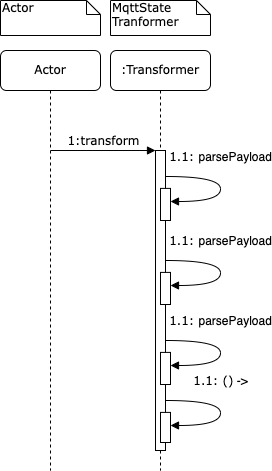

The diagram above was exported from draw.io. Its source (the exported page's mxGraphModel, read from the mxfile embedded in the PNG):
<mxGraphModel dx="1106" dy="835" grid="1" gridSize="10" guides="1" tooltips="1" connect="1" arrows="1" fold="1" page="1" pageScale="1" pageWidth="827" pageHeight="583" math="0" shadow="0">
  <root>
    <mxCell id="0" />
    <mxCell id="1" parent="0" />
    <mxCell id="-4qLJMAM1fxz9FxYk8PB-6" value=":Transformer" style="shape=umlLifeline;perimeter=lifelinePerimeter;whiteSpace=wrap;html=1;container=1;collapsible=0;recursiveResize=0;outlineConnect=0;rounded=1;shadow=0;comic=0;labelBackgroundColor=none;strokeWidth=1;fontFamily=Verdana;fontSize=12;align=center;fillColor=none;" vertex="1" parent="1">
      <mxGeometry x="140" y="80" width="100" height="420" as="geometry" />
    </mxCell>
    <mxCell id="-4qLJMAM1fxz9FxYk8PB-7" value="" style="html=1;points=[];perimeter=orthogonalPerimeter;rounded=0;shadow=0;comic=0;labelBackgroundColor=none;strokeWidth=1;fontFamily=Verdana;fontSize=12;align=center;" vertex="1" parent="-4qLJMAM1fxz9FxYk8PB-6">
      <mxGeometry x="45" y="100" width="10" height="300" as="geometry" />
    </mxCell>
    <mxCell id="-4qLJMAM1fxz9FxYk8PB-8" value="" style="html=1;points=[];perimeter=orthogonalPerimeter;rounded=0;shadow=0;comic=0;labelBackgroundColor=none;strokeWidth=1;fontFamily=Verdana;fontSize=12;align=center;" vertex="1" parent="-4qLJMAM1fxz9FxYk8PB-6">
      <mxGeometry x="50" y="137.9" width="10" height="32.1" as="geometry" />
    </mxCell>
    <mxCell id="-4qLJMAM1fxz9FxYk8PB-9" value="1.1:&amp;nbsp;&lt;span style=&quot;font-family: sans-serif; text-align: start; caret-color: rgb(0, 0, 0);&quot;&gt;parsePayload&lt;/span&gt;" style="html=1;verticalAlign=bottom;endArrow=block;labelBackgroundColor=none;fontFamily=Verdana;fontSize=12;elbow=vertical;edgeStyle=orthogonalEdgeStyle;curved=1;exitX=1.038;exitY=0.345;exitPerimeter=0;entryX=1;entryY=0.221;entryDx=0;entryDy=0;entryPerimeter=0;" edge="1" parent="-4qLJMAM1fxz9FxYk8PB-6">
      <mxGeometry x="-0.1572" y="-10" relative="1" as="geometry">
        <mxPoint x="55.38000000000011" y="125.99999999999991" as="sourcePoint" />
        <mxPoint x="60" y="150.99410000000012" as="targetPoint" />
        <Array as="points">
          <mxPoint x="110" y="126" />
          <mxPoint x="110" y="151" />
        </Array>
        <mxPoint x="10" y="-10" as="offset" />
      </mxGeometry>
    </mxCell>
    <mxCell id="-4qLJMAM1fxz9FxYk8PB-10" value="" style="html=1;points=[];perimeter=orthogonalPerimeter;rounded=0;shadow=0;comic=0;labelBackgroundColor=none;strokeWidth=1;fontFamily=Verdana;fontSize=12;align=center;" vertex="1" parent="-4qLJMAM1fxz9FxYk8PB-6">
      <mxGeometry x="50" y="361.9" width="10" height="30.1" as="geometry" />
    </mxCell>
    <mxCell id="-4qLJMAM1fxz9FxYk8PB-11" value="1.1: ()&lt;span style=&quot;font-family: sans-serif; text-align: start; caret-color: rgb(0, 0, 0); background-color: rgb(255, 255, 255);&quot;&gt;&amp;nbsp;-&amp;gt;&lt;/span&gt;" style="html=1;verticalAlign=bottom;endArrow=block;labelBackgroundColor=none;fontFamily=Verdana;fontSize=12;elbow=vertical;edgeStyle=orthogonalEdgeStyle;curved=1;exitX=1.038;exitY=0.345;exitPerimeter=0;entryX=1;entryY=0.221;entryDx=0;entryDy=0;entryPerimeter=0;" edge="1" parent="-4qLJMAM1fxz9FxYk8PB-6">
      <mxGeometry x="-0.1572" y="-10" relative="1" as="geometry">
        <mxPoint x="55.38000000000011" y="350" as="sourcePoint" />
        <mxPoint x="60" y="374.9941000000001" as="targetPoint" />
        <Array as="points">
          <mxPoint x="110" y="350" />
          <mxPoint x="110" y="375" />
        </Array>
        <mxPoint x="10" y="-10" as="offset" />
      </mxGeometry>
    </mxCell>
    <mxCell id="-4qLJMAM1fxz9FxYk8PB-18" value="" style="html=1;points=[];perimeter=orthogonalPerimeter;rounded=0;shadow=0;comic=0;labelBackgroundColor=none;strokeWidth=1;fontFamily=Verdana;fontSize=12;align=center;" vertex="1" parent="-4qLJMAM1fxz9FxYk8PB-6">
      <mxGeometry x="50" y="221.89999999999998" width="10" height="32.1" as="geometry" />
    </mxCell>
    <mxCell id="-4qLJMAM1fxz9FxYk8PB-19" value="1.1:&amp;nbsp;&lt;span style=&quot;font-family: sans-serif; text-align: start; caret-color: rgb(0, 0, 0);&quot;&gt;parsePayload&lt;/span&gt;" style="html=1;verticalAlign=bottom;endArrow=block;labelBackgroundColor=none;fontFamily=Verdana;fontSize=12;elbow=vertical;edgeStyle=orthogonalEdgeStyle;curved=1;exitX=1.038;exitY=0.345;exitPerimeter=0;entryX=1;entryY=0.221;entryDx=0;entryDy=0;entryPerimeter=0;" edge="1" parent="-4qLJMAM1fxz9FxYk8PB-6">
      <mxGeometry x="-0.1572" y="-10" relative="1" as="geometry">
        <mxPoint x="55.38000000000011" y="210" as="sourcePoint" />
        <mxPoint x="60" y="234.99410000000012" as="targetPoint" />
        <Array as="points">
          <mxPoint x="110" y="210" />
          <mxPoint x="110" y="235" />
        </Array>
        <mxPoint x="10" y="-10" as="offset" />
      </mxGeometry>
    </mxCell>
    <mxCell id="-4qLJMAM1fxz9FxYk8PB-20" value="" style="html=1;points=[];perimeter=orthogonalPerimeter;rounded=0;shadow=0;comic=0;labelBackgroundColor=none;strokeWidth=1;fontFamily=Verdana;fontSize=12;align=center;" vertex="1" parent="-4qLJMAM1fxz9FxYk8PB-6">
      <mxGeometry x="50" y="301.9" width="10" height="32.1" as="geometry" />
    </mxCell>
    <mxCell id="-4qLJMAM1fxz9FxYk8PB-21" value="1.1:&amp;nbsp;&lt;span style=&quot;font-family: sans-serif; text-align: start; caret-color: rgb(0, 0, 0);&quot;&gt;parsePayload&lt;/span&gt;" style="html=1;verticalAlign=bottom;endArrow=block;labelBackgroundColor=none;fontFamily=Verdana;fontSize=12;elbow=vertical;edgeStyle=orthogonalEdgeStyle;curved=1;exitX=1.038;exitY=0.345;exitPerimeter=0;entryX=1;entryY=0.221;entryDx=0;entryDy=0;entryPerimeter=0;" edge="1" parent="-4qLJMAM1fxz9FxYk8PB-6">
      <mxGeometry x="-0.1572" y="-10" relative="1" as="geometry">
        <mxPoint x="55.38000000000011" y="290" as="sourcePoint" />
        <mxPoint x="60" y="314.9941000000001" as="targetPoint" />
        <Array as="points">
          <mxPoint x="110" y="290" />
          <mxPoint x="110" y="315" />
        </Array>
        <mxPoint x="10" y="-10" as="offset" />
      </mxGeometry>
    </mxCell>
    <mxCell id="-4qLJMAM1fxz9FxYk8PB-13" value="1:transform" style="html=1;verticalAlign=bottom;endArrow=block;entryX=0;entryY=0;labelBackgroundColor=none;fontFamily=Verdana;fontSize=12;edgeStyle=elbowEdgeStyle;elbow=vertical;entryDx=0;entryDy=0;entryPerimeter=0;" edge="1" parent="1" target="-4qLJMAM1fxz9FxYk8PB-7">
      <mxGeometry relative="1" as="geometry">
        <mxPoint x="80" y="180" as="sourcePoint" />
        <mxPoint x="180" y="180" as="targetPoint" />
      </mxGeometry>
    </mxCell>
    <mxCell id="-4qLJMAM1fxz9FxYk8PB-14" value="MqttState&lt;br&gt;Tranformer" style="shape=note;whiteSpace=wrap;html=1;size=14;verticalAlign=top;align=left;spacingTop=-6;rounded=0;shadow=0;comic=0;labelBackgroundColor=none;strokeWidth=1;fontFamily=Verdana;fontSize=12;fillColor=none;" vertex="1" parent="1">
      <mxGeometry x="140" y="30" width="100" height="35" as="geometry" />
    </mxCell>
    <mxCell id="-4qLJMAM1fxz9FxYk8PB-16" value="Actor" style="shape=umlLifeline;perimeter=lifelinePerimeter;whiteSpace=wrap;html=1;container=1;collapsible=0;recursiveResize=0;outlineConnect=0;rounded=1;shadow=0;comic=0;labelBackgroundColor=none;strokeWidth=1;fontFamily=Verdana;fontSize=12;align=center;fillColor=none;" vertex="1" parent="1">
      <mxGeometry x="30" y="80" width="100" height="420" as="geometry" />
    </mxCell>
    <mxCell id="-4qLJMAM1fxz9FxYk8PB-17" value="Actor" style="shape=note;whiteSpace=wrap;html=1;size=14;verticalAlign=top;align=left;spacingTop=-6;rounded=0;shadow=0;comic=0;labelBackgroundColor=none;strokeWidth=1;fontFamily=Verdana;fontSize=12;fillColor=none;" vertex="1" parent="1">
      <mxGeometry x="30" y="30" width="100" height="35" as="geometry" />
    </mxCell>
  </root>
</mxGraphModel>